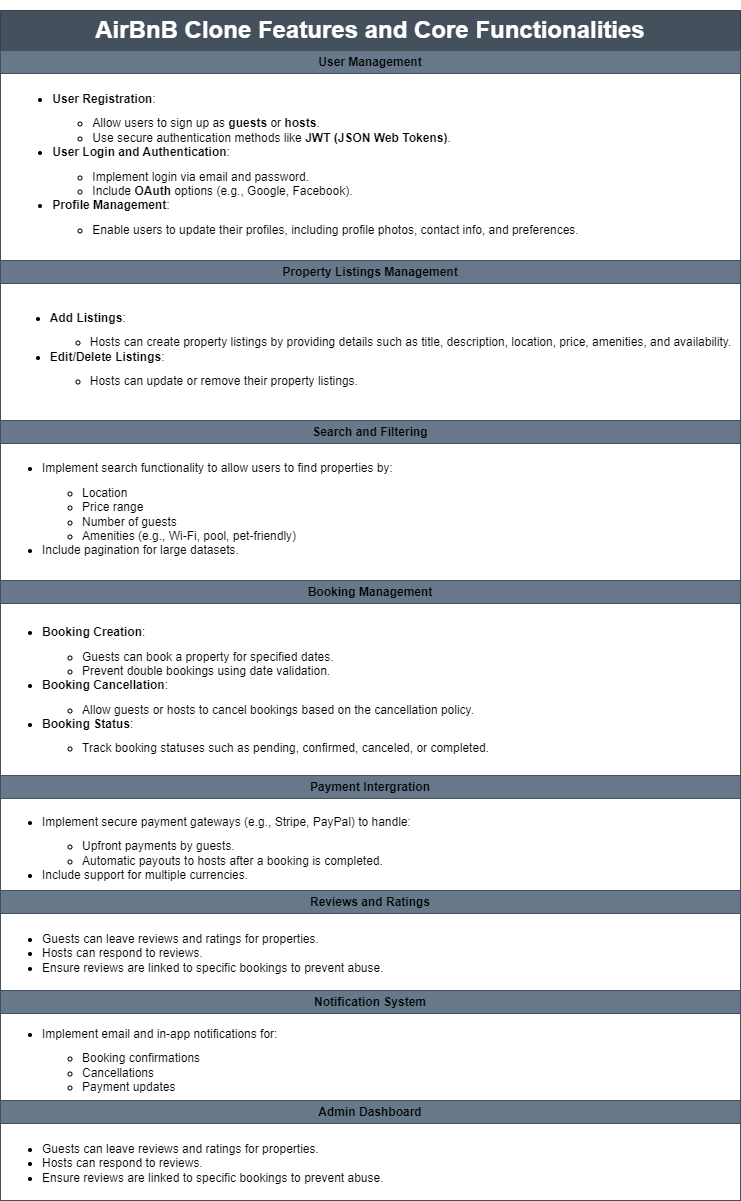

The diagram above was exported from draw.io. Its source (the exported page's mxGraphModel, read from the mxfile embedded in the PNG):
<mxGraphModel dx="53" dy="-669" grid="1" gridSize="10" guides="1" tooltips="1" connect="1" arrows="1" fold="1" page="1" pageScale="1" pageWidth="827" pageHeight="1169" background="none" math="0" shadow="0">
  <root>
    <mxCell id="0" />
    <mxCell id="1" parent="0" />
    <mxCell id="MQQl6q8eXz_880z11YLy-1075" value="&lt;h1 style=&quot;border-color: var(--border-color); text-align: left;&quot; class=&quot;font-600 text-2xl font-bold&quot;&gt;AirBnB Clone Features and Core Functionalities&lt;/h1&gt;" style="swimlane;whiteSpace=wrap;html=1;startSize=40;fillColor=#44505C;fontColor=#ffffff;strokeColor=#314354;" vertex="1" parent="1">
      <mxGeometry x="880" y="2190" width="740" height="1190" as="geometry" />
    </mxCell>
    <mxCell id="MQQl6q8eXz_880z11YLy-1079" value="User Management" style="swimlane;whiteSpace=wrap;html=1;fillColor=#66788A;strokeColor=#44505C;" vertex="1" parent="MQQl6q8eXz_880z11YLy-1075">
      <mxGeometry y="40" width="740" height="210" as="geometry">
        <mxRectangle y="40" width="360" height="30" as="alternateBounds" />
      </mxGeometry>
    </mxCell>
    <mxCell id="MQQl6q8eXz_880z11YLy-1080" value="&lt;ul style=&quot;border-color: var(--border-color); text-align: left;&quot; depth=&quot;0&quot; class=&quot;-mt-1 [li&gt;&amp;amp;]:mt-2 list-disc space-y-2 pl-8&quot;&gt;&lt;li style=&quot;box-sizing: border-box;&quot;&gt;&lt;strong style=&quot;box-sizing: border-box;&quot;&gt;User Registration&lt;/strong&gt;:&lt;br style=&quot;box-sizing: border-box;&quot;&gt;&lt;ul style=&quot;box-sizing: border-box; margin-top: 10px; margin-bottom: 0px;&quot;&gt;&lt;li style=&quot;box-sizing: border-box;&quot;&gt;Allow users to sign up as&amp;nbsp;&lt;strong style=&quot;box-sizing: border-box;&quot;&gt;guests&lt;/strong&gt;&amp;nbsp;or&amp;nbsp;&lt;strong style=&quot;box-sizing: border-box;&quot;&gt;hosts&lt;/strong&gt;.&lt;br style=&quot;box-sizing: border-box;&quot;&gt;&lt;/li&gt;&lt;li style=&quot;box-sizing: border-box;&quot;&gt;Use secure authentication methods like&amp;nbsp;&lt;strong style=&quot;box-sizing: border-box;&quot;&gt;JWT (JSON Web Tokens)&lt;/strong&gt;.&lt;br style=&quot;box-sizing: border-box;&quot;&gt;&lt;/li&gt;&lt;/ul&gt;&lt;/li&gt;&lt;li style=&quot;box-sizing: border-box;&quot;&gt;&lt;strong style=&quot;box-sizing: border-box;&quot;&gt;User Login and Authentication&lt;/strong&gt;:&lt;br style=&quot;box-sizing: border-box;&quot;&gt;&lt;ul style=&quot;box-sizing: border-box; margin-top: 10px; margin-bottom: 0px;&quot;&gt;&lt;li style=&quot;box-sizing: border-box;&quot;&gt;Implement login via email and password.&lt;br style=&quot;box-sizing: border-box;&quot;&gt;&lt;/li&gt;&lt;li style=&quot;box-sizing: border-box;&quot;&gt;Include&amp;nbsp;&lt;strong style=&quot;box-sizing: border-box;&quot;&gt;OAuth&lt;/strong&gt;&amp;nbsp;options (e.g., Google, Facebook).&lt;br style=&quot;box-sizing: border-box;&quot;&gt;&lt;/li&gt;&lt;/ul&gt;&lt;/li&gt;&lt;li style=&quot;box-sizing: border-box;&quot;&gt;&lt;strong style=&quot;box-sizing: border-box;&quot;&gt;Profile Management&lt;/strong&gt;:&lt;br style=&quot;box-sizing: border-box;&quot;&gt;&lt;ul style=&quot;box-sizing: border-box; margin-top: 10px; margin-bottom: 0px;&quot;&gt;&lt;li style=&quot;box-sizing: border-box;&quot;&gt;Enable users to update their profiles, including profile photos, contact info, and preferences.&lt;/li&gt;&lt;/ul&gt;&lt;/li&gt;&lt;/ul&gt;" style="text;html=1;align=center;verticalAlign=middle;resizable=0;points=[];autosize=1;strokeColor=none;fillColor=none;" vertex="1" parent="MQQl6q8eXz_880z11YLy-1079">
      <mxGeometry y="24" width="590" height="180" as="geometry" />
    </mxCell>
    <mxCell id="MQQl6q8eXz_880z11YLy-1097" value="Property Listings Management" style="swimlane;whiteSpace=wrap;html=1;fillColor=#66788A;strokeColor=#44505C;" vertex="1" parent="MQQl6q8eXz_880z11YLy-1075">
      <mxGeometry y="250" width="740" height="160" as="geometry">
        <mxRectangle y="40" width="360" height="30" as="alternateBounds" />
      </mxGeometry>
    </mxCell>
    <mxCell id="MQQl6q8eXz_880z11YLy-1098" value="&lt;ul style=&quot;border-color: var(--border-color); text-align: left;&quot; depth=&quot;0&quot; class=&quot;-mt-1 [li&gt;&amp;amp;]:mt-2 list-disc space-y-2 pl-8&quot;&gt;&lt;li style=&quot;box-sizing: border-box;&quot;&gt;&lt;strong style=&quot;box-sizing: border-box;&quot;&gt;Add Listings&lt;/strong&gt;:&lt;br style=&quot;box-sizing: border-box;&quot;&gt;&lt;ul style=&quot;box-sizing: border-box; margin-top: 10px; margin-bottom: 0px;&quot;&gt;&lt;li style=&quot;box-sizing: border-box;&quot;&gt;Hosts can create property listings by providing details such as title, description, location, price, amenities, and availability.&lt;br style=&quot;box-sizing: border-box;&quot;&gt;&lt;/li&gt;&lt;/ul&gt;&lt;/li&gt;&lt;li style=&quot;box-sizing: border-box;&quot;&gt;&lt;strong style=&quot;box-sizing: border-box;&quot;&gt;Edit/Delete Listings&lt;/strong&gt;:&lt;br style=&quot;box-sizing: border-box;&quot;&gt;&lt;ul style=&quot;box-sizing: border-box; margin-top: 10px; margin-bottom: 0px;&quot;&gt;&lt;li style=&quot;box-sizing: border-box;&quot;&gt;Hosts can update or remove their property listings.&lt;/li&gt;&lt;/ul&gt;&lt;/li&gt;&lt;/ul&gt;" style="text;html=1;align=center;verticalAlign=middle;resizable=0;points=[];autosize=1;strokeColor=none;fillColor=none;" vertex="1" parent="MQQl6q8eXz_880z11YLy-1097">
      <mxGeometry y="29" width="740" height="120" as="geometry" />
    </mxCell>
    <mxCell id="MQQl6q8eXz_880z11YLy-1099" value="Search and Filtering" style="swimlane;whiteSpace=wrap;html=1;fillColor=#66788A;strokeColor=#44505C;" vertex="1" parent="MQQl6q8eXz_880z11YLy-1075">
      <mxGeometry y="410" width="740" height="160" as="geometry">
        <mxRectangle y="40" width="360" height="30" as="alternateBounds" />
      </mxGeometry>
    </mxCell>
    <mxCell id="MQQl6q8eXz_880z11YLy-1100" value="&lt;ul style=&quot;border-color: var(--border-color);&quot; depth=&quot;0&quot; class=&quot;-mt-1 [li&gt;&amp;amp;]:mt-2 list-disc space-y-2 pl-8&quot;&gt;&lt;li style=&quot;box-sizing: border-box;&quot;&gt;Implement search functionality to allow users to find properties by:&lt;br style=&quot;box-sizing: border-box;&quot;&gt;&lt;ul style=&quot;box-sizing: border-box; margin-top: 10px; margin-bottom: 0px;&quot;&gt;&lt;li style=&quot;box-sizing: border-box;&quot;&gt;Location&lt;br style=&quot;box-sizing: border-box;&quot;&gt;&lt;/li&gt;&lt;li style=&quot;box-sizing: border-box;&quot;&gt;Price range&lt;br style=&quot;box-sizing: border-box;&quot;&gt;&lt;/li&gt;&lt;li style=&quot;box-sizing: border-box;&quot;&gt;Number of guests&lt;br style=&quot;box-sizing: border-box;&quot;&gt;&lt;/li&gt;&lt;li style=&quot;box-sizing: border-box;&quot;&gt;Amenities (e.g., Wi-Fi, pool, pet-friendly)&lt;br style=&quot;box-sizing: border-box;&quot;&gt;&lt;/li&gt;&lt;/ul&gt;&lt;/li&gt;&lt;li style=&quot;box-sizing: border-box;&quot;&gt;Include pagination for large datasets.&lt;/li&gt;&lt;/ul&gt;" style="text;html=1;align=left;verticalAlign=middle;resizable=0;points=[];autosize=1;strokeColor=none;fillColor=none;" vertex="1" parent="MQQl6q8eXz_880z11YLy-1099">
      <mxGeometry y="24" width="410" height="130" as="geometry" />
    </mxCell>
    <mxCell id="MQQl6q8eXz_880z11YLy-1101" value="Booking Management" style="swimlane;whiteSpace=wrap;html=1;fillColor=#66788A;strokeColor=#44505C;" vertex="1" parent="MQQl6q8eXz_880z11YLy-1075">
      <mxGeometry y="570" width="740" height="195" as="geometry">
        <mxRectangle y="40" width="360" height="30" as="alternateBounds" />
      </mxGeometry>
    </mxCell>
    <mxCell id="MQQl6q8eXz_880z11YLy-1102" value="&lt;ul style=&quot;border-color: var(--border-color);&quot; depth=&quot;0&quot; class=&quot;-mt-1 [li&gt;&amp;amp;]:mt-2 list-disc space-y-2 pl-8&quot;&gt;&lt;li style=&quot;box-sizing: border-box;&quot;&gt;&lt;strong style=&quot;box-sizing: border-box;&quot;&gt;Booking Creation&lt;/strong&gt;:&lt;br style=&quot;box-sizing: border-box;&quot;&gt;&lt;ul style=&quot;box-sizing: border-box; margin-top: 10px; margin-bottom: 0px;&quot;&gt;&lt;li style=&quot;box-sizing: border-box;&quot;&gt;Guests can book a property for specified dates.&lt;br style=&quot;box-sizing: border-box;&quot;&gt;&lt;/li&gt;&lt;li style=&quot;box-sizing: border-box;&quot;&gt;Prevent double bookings using date validation.&lt;br style=&quot;box-sizing: border-box;&quot;&gt;&lt;/li&gt;&lt;/ul&gt;&lt;/li&gt;&lt;li style=&quot;box-sizing: border-box;&quot;&gt;&lt;strong style=&quot;box-sizing: border-box;&quot;&gt;Booking Cancellation&lt;/strong&gt;:&lt;br style=&quot;box-sizing: border-box;&quot;&gt;&lt;ul style=&quot;box-sizing: border-box; margin-top: 10px; margin-bottom: 0px;&quot;&gt;&lt;li style=&quot;box-sizing: border-box;&quot;&gt;Allow guests or hosts to cancel bookings based on the cancellation policy.&lt;br style=&quot;box-sizing: border-box;&quot;&gt;&lt;/li&gt;&lt;/ul&gt;&lt;/li&gt;&lt;li style=&quot;box-sizing: border-box;&quot;&gt;&lt;strong style=&quot;box-sizing: border-box;&quot;&gt;Booking Status&lt;/strong&gt;:&lt;br style=&quot;box-sizing: border-box;&quot;&gt;&lt;ul style=&quot;box-sizing: border-box; margin-top: 10px; margin-bottom: 0px;&quot;&gt;&lt;li style=&quot;box-sizing: border-box;&quot;&gt;Track booking statuses such as pending, confirmed, canceled, or completed.&lt;br&gt;&lt;/li&gt;&lt;/ul&gt;&lt;/li&gt;&lt;/ul&gt;" style="text;html=1;align=left;verticalAlign=middle;resizable=0;points=[];autosize=1;strokeColor=none;fillColor=none;" vertex="1" parent="MQQl6q8eXz_880z11YLy-1101">
      <mxGeometry y="25" width="510" height="170" as="geometry" />
    </mxCell>
    <mxCell id="MQQl6q8eXz_880z11YLy-1103" value="Payment Intergration" style="swimlane;whiteSpace=wrap;html=1;fillColor=#66788A;strokeColor=#44505C;" vertex="1" parent="MQQl6q8eXz_880z11YLy-1075">
      <mxGeometry y="765" width="740" height="115" as="geometry">
        <mxRectangle y="40" width="360" height="30" as="alternateBounds" />
      </mxGeometry>
    </mxCell>
    <mxCell id="MQQl6q8eXz_880z11YLy-1104" value="&lt;ul style=&quot;box-sizing: border-box; margin-top: 10px; margin-bottom: 0px;&quot;&gt;&lt;li style=&quot;box-sizing: border-box;&quot;&gt;Implement secure payment gateways (e.g., Stripe, PayPal) to handle:&lt;br style=&quot;box-sizing: border-box;&quot;&gt;&lt;ul style=&quot;box-sizing: border-box; margin-top: 10px; margin-bottom: 0px;&quot;&gt;&lt;li style=&quot;box-sizing: border-box;&quot;&gt;Upfront payments by guests.&lt;br style=&quot;box-sizing: border-box;&quot;&gt;&lt;/li&gt;&lt;li style=&quot;box-sizing: border-box;&quot;&gt;Automatic payouts to hosts after a booking is completed.&lt;br style=&quot;box-sizing: border-box;&quot;&gt;&lt;/li&gt;&lt;/ul&gt;&lt;/li&gt;&lt;li style=&quot;box-sizing: border-box;&quot;&gt;Include support for multiple currencies.&lt;/li&gt;&lt;/ul&gt;" style="text;html=1;align=left;verticalAlign=middle;resizable=0;points=[];autosize=1;strokeColor=none;fillColor=none;" vertex="1" parent="MQQl6q8eXz_880z11YLy-1103">
      <mxGeometry y="23" width="430" height="90" as="geometry" />
    </mxCell>
    <mxCell id="MQQl6q8eXz_880z11YLy-1105" value="Reviews and Ratings" style="swimlane;whiteSpace=wrap;html=1;fillColor=#66788A;strokeColor=#44505C;" vertex="1" parent="MQQl6q8eXz_880z11YLy-1075">
      <mxGeometry y="880" width="740" height="100" as="geometry">
        <mxRectangle y="40" width="360" height="30" as="alternateBounds" />
      </mxGeometry>
    </mxCell>
    <mxCell id="MQQl6q8eXz_880z11YLy-1106" value="&lt;ul style=&quot;box-sizing: border-box; margin-top: 10px; margin-bottom: 0px;&quot;&gt;&lt;li style=&quot;box-sizing: border-box;&quot;&gt;Guests can leave reviews and ratings for properties.&lt;br style=&quot;box-sizing: border-box;&quot;&gt;&lt;/li&gt;&lt;li style=&quot;box-sizing: border-box;&quot;&gt;Hosts can respond to reviews.&lt;br style=&quot;box-sizing: border-box;&quot;&gt;&lt;/li&gt;&lt;li style=&quot;box-sizing: border-box;&quot;&gt;Ensure reviews are linked to specific bookings to prevent abuse.&lt;/li&gt;&lt;/ul&gt;" style="text;html=1;align=left;verticalAlign=middle;resizable=0;points=[];autosize=1;strokeColor=none;fillColor=none;" vertex="1" parent="MQQl6q8eXz_880z11YLy-1105">
      <mxGeometry y="22.5" width="410" height="70" as="geometry" />
    </mxCell>
    <mxCell id="MQQl6q8eXz_880z11YLy-1107" value="Notification System" style="swimlane;whiteSpace=wrap;html=1;fillColor=#66788A;strokeColor=#44505C;" vertex="1" parent="MQQl6q8eXz_880z11YLy-1075">
      <mxGeometry y="980" width="740" height="110" as="geometry">
        <mxRectangle y="40" width="360" height="30" as="alternateBounds" />
      </mxGeometry>
    </mxCell>
    <mxCell id="MQQl6q8eXz_880z11YLy-1108" value="&lt;ul style=&quot;box-sizing: border-box; margin-top: 10px; margin-bottom: 0px;&quot;&gt;&lt;li style=&quot;box-sizing: border-box;&quot;&gt;Implement email and in-app notifications for:&lt;br style=&quot;box-sizing: border-box;&quot;&gt;&lt;ul style=&quot;box-sizing: border-box; margin-top: 10px; margin-bottom: 0px;&quot;&gt;&lt;li style=&quot;box-sizing: border-box;&quot;&gt;Booking confirmations&lt;br style=&quot;box-sizing: border-box;&quot;&gt;&lt;/li&gt;&lt;li style=&quot;box-sizing: border-box;&quot;&gt;Cancellations&lt;br style=&quot;box-sizing: border-box;&quot;&gt;&lt;/li&gt;&lt;li style=&quot;box-sizing: border-box;&quot;&gt;Payment updates&lt;br&gt;&lt;/li&gt;&lt;/ul&gt;&lt;/li&gt;&lt;/ul&gt;" style="text;html=1;align=left;verticalAlign=middle;resizable=0;points=[];autosize=1;strokeColor=none;fillColor=none;" vertex="1" parent="MQQl6q8eXz_880z11YLy-1107">
      <mxGeometry y="20" width="300" height="90" as="geometry" />
    </mxCell>
    <mxCell id="MQQl6q8eXz_880z11YLy-1109" value="Admin Dashboard" style="swimlane;whiteSpace=wrap;html=1;fillColor=#66788A;strokeColor=#44505C;" vertex="1" parent="MQQl6q8eXz_880z11YLy-1075">
      <mxGeometry y="1090" width="740" height="100" as="geometry">
        <mxRectangle y="40" width="360" height="30" as="alternateBounds" />
      </mxGeometry>
    </mxCell>
    <mxCell id="MQQl6q8eXz_880z11YLy-1110" value="&lt;ul style=&quot;box-sizing: border-box; margin-top: 10px; margin-bottom: 0px;&quot;&gt;&lt;li style=&quot;box-sizing: border-box;&quot;&gt;Guests can leave reviews and ratings for properties.&lt;br style=&quot;box-sizing: border-box;&quot;&gt;&lt;/li&gt;&lt;li style=&quot;box-sizing: border-box;&quot;&gt;Hosts can respond to reviews.&lt;br style=&quot;box-sizing: border-box;&quot;&gt;&lt;/li&gt;&lt;li style=&quot;box-sizing: border-box;&quot;&gt;Ensure reviews are linked to specific bookings to prevent abuse.&lt;/li&gt;&lt;/ul&gt;" style="text;html=1;align=left;verticalAlign=middle;resizable=0;points=[];autosize=1;strokeColor=none;fillColor=none;" vertex="1" parent="MQQl6q8eXz_880z11YLy-1109">
      <mxGeometry y="22.5" width="410" height="70" as="geometry" />
    </mxCell>
  </root>
</mxGraphModel>